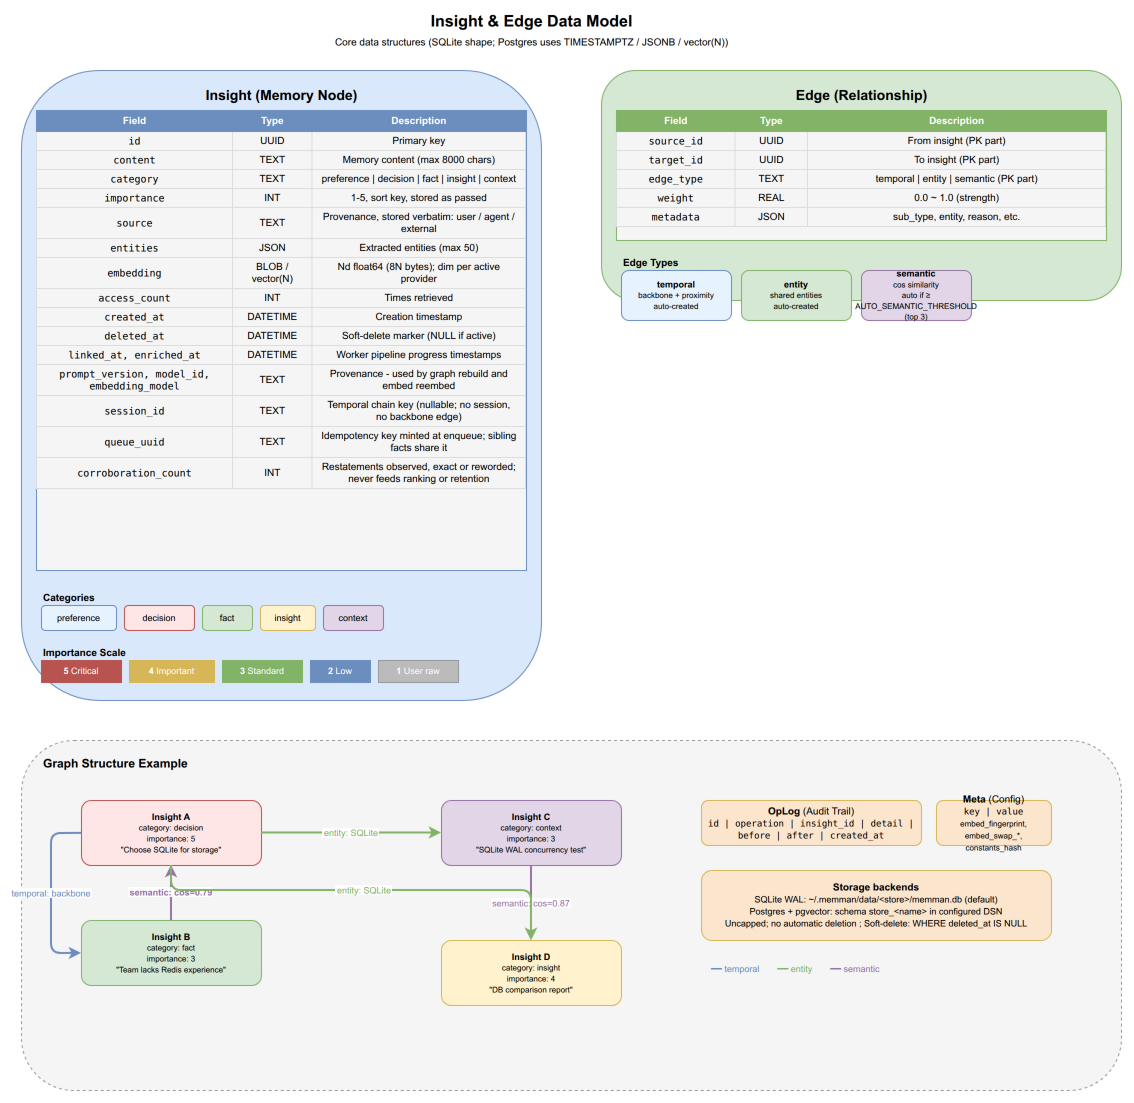

The diagram above was exported from draw.io. Its source (the exported page's mxGraphModel, read from the mxfile embedded in the PNG):
<mxGraphModel dx="1422" dy="1000" grid="1" gridSize="10" guides="1" tooltips="1" connect="1" arrows="1" fold="1" page="1" pageScale="1" pageWidth="1200" pageHeight="1200" math="0" shadow="0">
  <root>
    <mxCell id="0" />
    <mxCell id="1" parent="0" />
    <mxCell id="dm_title" value="&lt;b&gt;Insight &amp; Edge Data Model&lt;/b&gt;&lt;br&gt;&lt;font style=&quot;font-size:10px&quot;&gt;Core data structures (SQLite shape; Postgres uses TIMESTAMPTZ / JSONB / vector(N))&lt;/font&gt;" style="text;html=1;align=center;verticalAlign=middle;fontSize=16;strokeColor=none;fillColor=none;" vertex="1" parent="1">
      <mxGeometry x="350" y="10" width="400" height="40" as="geometry" />
    </mxCell>
    <mxCell id="dm_insight_box" value="" style="rounded=1;whiteSpace=wrap;html=1;fillColor=#dae8fc;strokeColor=#6c8ebf;" vertex="1" parent="1">
      <mxGeometry x="40" y="70" width="520" height="630" as="geometry" />
    </mxCell>
    <mxCell id="dm_insight_title" value="&lt;b&gt;Insight&lt;/b&gt; (Memory Node)" style="text;html=1;align=center;fontSize=14;fillColor=none;strokeColor=none;fontStyle=1;" vertex="1" parent="1">
      <mxGeometry x="190" y="80" width="220" height="25" as="geometry" />
    </mxCell>
    <mxCell id="dm_fields" value="&lt;table style=&quot;font-size:10px; border-collapse:collapse; width:100%&quot;&gt;&lt;tr style=&quot;background:#6c8ebf; color:white; font-weight:bold;&quot;&gt;&lt;td style=&quot;padding:4px 8px; border:1px solid #6c8ebf;&quot;&gt;Field&lt;/td&gt;&lt;td style=&quot;padding:4px 8px; border:1px solid #6c8ebf;&quot;&gt;Type&lt;/td&gt;&lt;td style=&quot;padding:4px 8px; border:1px solid #6c8ebf;&quot;&gt;Description&lt;/td&gt;&lt;/tr&gt;&lt;tr&gt;&lt;td style=&quot;padding:3px 8px; border:1px solid #ddd; font-family:monospace;&quot;&gt;id&lt;/td&gt;&lt;td style=&quot;padding:3px 8px; border:1px solid #ddd;&quot;&gt;UUID&lt;/td&gt;&lt;td style=&quot;padding:3px 8px; border:1px solid #ddd;&quot;&gt;Primary key&lt;/td&gt;&lt;/tr&gt;&lt;tr&gt;&lt;td style=&quot;padding:3px 8px; border:1px solid #ddd; font-family:monospace;&quot;&gt;content&lt;/td&gt;&lt;td style=&quot;padding:3px 8px; border:1px solid #ddd;&quot;&gt;TEXT&lt;/td&gt;&lt;td style=&quot;padding:3px 8px; border:1px solid #ddd;&quot;&gt;Memory content (max 8000 chars)&lt;/td&gt;&lt;/tr&gt;&lt;tr&gt;&lt;td style=&quot;padding:3px 8px; border:1px solid #ddd; font-family:monospace;&quot;&gt;category&lt;/td&gt;&lt;td style=&quot;padding:3px 8px; border:1px solid #ddd;&quot;&gt;TEXT&lt;/td&gt;&lt;td style=&quot;padding:3px 8px; border:1px solid #ddd;&quot;&gt;preference | decision | fact | insight | context&lt;/td&gt;&lt;/tr&gt;&lt;tr&gt;&lt;td style=&quot;padding:3px 8px; border:1px solid #ddd; font-family:monospace;&quot;&gt;importance&lt;/td&gt;&lt;td style=&quot;padding:3px 8px; border:1px solid #ddd;&quot;&gt;INT&lt;/td&gt;&lt;td style=&quot;padding:3px 8px; border:1px solid #ddd;&quot;&gt;1-5, sort key, stored as passed&lt;/td&gt;&lt;/tr&gt;&lt;tr&gt;&lt;td style=&quot;padding:3px 8px; border:1px solid #ddd; font-family:monospace;&quot;&gt;source&lt;/td&gt;&lt;td style=&quot;padding:3px 8px; border:1px solid #ddd;&quot;&gt;TEXT&lt;/td&gt;&lt;td style=&quot;padding:3px 8px; border:1px solid #ddd;&quot;&gt;Provenance, stored verbatim: user / agent / external&lt;/td&gt;&lt;/tr&gt;&lt;tr&gt;&lt;td style=&quot;padding:3px 8px; border:1px solid #ddd; font-family:monospace;&quot;&gt;entities&lt;/td&gt;&lt;td style=&quot;padding:3px 8px; border:1px solid #ddd;&quot;&gt;JSON&lt;/td&gt;&lt;td style=&quot;padding:3px 8px; border:1px solid #ddd;&quot;&gt;Extracted entities (max 50)&lt;/td&gt;&lt;/tr&gt;&lt;tr&gt;&lt;td style=&quot;padding:3px 8px; border:1px solid #ddd; font-family:monospace;&quot;&gt;embedding&lt;/td&gt;&lt;td style=&quot;padding:3px 8px; border:1px solid #ddd;&quot;&gt;BLOB / vector(N)&lt;/td&gt;&lt;td style=&quot;padding:3px 8px; border:1px solid #ddd;&quot;&gt;Nd float64 (8N bytes); dim per active provider&lt;/td&gt;&lt;/tr&gt;&lt;tr&gt;&lt;td style=&quot;padding:3px 8px; border:1px solid #ddd; font-family:monospace;&quot;&gt;access_count&lt;/td&gt;&lt;td style=&quot;padding:3px 8px; border:1px solid #ddd;&quot;&gt;INT&lt;/td&gt;&lt;td style=&quot;padding:3px 8px; border:1px solid #ddd;&quot;&gt;Times retrieved&lt;/td&gt;&lt;/tr&gt;&lt;tr&gt;&lt;td style=&quot;padding:3px 8px; border:1px solid #ddd; font-family:monospace;&quot;&gt;created_at&lt;/td&gt;&lt;td style=&quot;padding:3px 8px; border:1px solid #ddd;&quot;&gt;DATETIME&lt;/td&gt;&lt;td style=&quot;padding:3px 8px; border:1px solid #ddd;&quot;&gt;Creation timestamp&lt;/td&gt;&lt;/tr&gt;&lt;tr&gt;&lt;td style=&quot;padding:3px 8px; border:1px solid #ddd; font-family:monospace;&quot;&gt;deleted_at&lt;/td&gt;&lt;td style=&quot;padding:3px 8px; border:1px solid #ddd;&quot;&gt;DATETIME&lt;/td&gt;&lt;td style=&quot;padding:3px 8px; border:1px solid #ddd;&quot;&gt;Soft-delete marker (NULL if active)&lt;/td&gt;&lt;/tr&gt;&lt;tr&gt;&lt;td style=&quot;padding:3px 8px; border:1px solid #ddd; font-family:monospace;&quot;&gt;linked_at, enriched_at&lt;/td&gt;&lt;td style=&quot;padding:3px 8px; border:1px solid #ddd;&quot;&gt;DATETIME&lt;/td&gt;&lt;td style=&quot;padding:3px 8px; border:1px solid #ddd;&quot;&gt;Worker pipeline progress timestamps&lt;/td&gt;&lt;/tr&gt;&lt;tr&gt;&lt;td style=&quot;padding:3px 8px; border:1px solid #ddd; font-family:monospace;&quot;&gt;prompt_version, model_id, embedding_model&lt;/td&gt;&lt;td style=&quot;padding:3px 8px; border:1px solid #ddd;&quot;&gt;TEXT&lt;/td&gt;&lt;td style=&quot;padding:3px 8px; border:1px solid #ddd;&quot;&gt;Provenance - used by graph rebuild and embed reembed&lt;/td&gt;&lt;/tr&gt;&lt;tr&gt;&lt;td style=&quot;padding:3px 8px; border:1px solid #ddd; font-family:monospace;&quot;&gt;session_id&lt;/td&gt;&lt;td style=&quot;padding:3px 8px; border:1px solid #ddd;&quot;&gt;TEXT&lt;/td&gt;&lt;td style=&quot;padding:3px 8px; border:1px solid #ddd;&quot;&gt;Temporal chain key (nullable; no session, no backbone edge)&lt;/td&gt;&lt;/tr&gt;&lt;tr&gt;&lt;td style=&quot;padding:3px 8px; border:1px solid #ddd; font-family:monospace;&quot;&gt;queue_uuid&lt;/td&gt;&lt;td style=&quot;padding:3px 8px; border:1px solid #ddd;&quot;&gt;TEXT&lt;/td&gt;&lt;td style=&quot;padding:3px 8px; border:1px solid #ddd;&quot;&gt;Idempotency key minted at enqueue; sibling facts share it&lt;/td&gt;&lt;/tr&gt;&lt;tr&gt;&lt;td style=&quot;padding:3px 8px; border:1px solid #ddd; font-family:monospace;&quot;&gt;corroboration_count&lt;/td&gt;&lt;td style=&quot;padding:3px 8px; border:1px solid #ddd;&quot;&gt;INT&lt;/td&gt;&lt;td style=&quot;padding:3px 8px; border:1px solid #ddd;&quot;&gt;Restatements observed, exact or reworded; never feeds ranking or retention&lt;/td&gt;&lt;/tr&gt;&lt;/table&gt;" style="rounded=0;whiteSpace=wrap;html=1;overflow=fill;fillColor=#f5f5f5;strokeColor=#6c8ebf;" vertex="1" parent="1">
      <mxGeometry x="55" y="110" width="490" height="460" as="geometry" />
    </mxCell>
    <mxCell id="dm_cat_title" value="&lt;b&gt;Categories&lt;/b&gt;" style="text;html=1;align=left;fontSize=10;fillColor=none;strokeColor=none;fontStyle=1;" vertex="1" parent="1">
      <mxGeometry x="60" y="585" width="100" height="15" as="geometry" />
    </mxCell>
    <mxCell id="dm_cat1" value="preference" style="rounded=1;whiteSpace=wrap;html=1;fillColor=#E6F3FF;strokeColor=#6c8ebf;fontSize=9;" vertex="1" parent="1">
      <mxGeometry x="60" y="605" width="75" height="25" as="geometry" />
    </mxCell>
    <mxCell id="dm_cat2" value="decision" style="rounded=1;whiteSpace=wrap;html=1;fillColor=#FFE6E6;strokeColor=#b85450;fontSize=9;" vertex="1" parent="1">
      <mxGeometry x="143" y="605" width="70" height="25" as="geometry" />
    </mxCell>
    <mxCell id="dm_cat3" value="fact" style="rounded=1;whiteSpace=wrap;html=1;fillColor=#d5e8d4;strokeColor=#82b366;fontSize=9;" vertex="1" parent="1">
      <mxGeometry x="221" y="605" width="50" height="25" as="geometry" />
    </mxCell>
    <mxCell id="dm_cat4" value="insight" style="rounded=1;whiteSpace=wrap;html=1;fillColor=#fff2cc;strokeColor=#d6b656;fontSize=9;" vertex="1" parent="1">
      <mxGeometry x="279" y="605" width="55" height="25" as="geometry" />
    </mxCell>
    <mxCell id="dm_cat5" value="context" style="rounded=1;whiteSpace=wrap;html=1;fillColor=#e1d5e7;strokeColor=#9673a6;fontSize=9;" vertex="1" parent="1">
      <mxGeometry x="342" y="605" width="60" height="25" as="geometry" />
    </mxCell>
    <mxCell id="dm_imp_title" value="&lt;b&gt;Importance Scale&lt;/b&gt;" style="text;html=1;align=left;fontSize=10;fillColor=none;strokeColor=none;fontStyle=1;" vertex="1" parent="1">
      <mxGeometry x="60" y="640" width="120" height="15" as="geometry" />
    </mxCell>
    <mxCell id="dm_imp5" value="&lt;b&gt;5&lt;/b&gt; Critical" style="rounded=0;whiteSpace=wrap;html=1;fillColor=#b85450;strokeColor=#b85450;fontSize=9;fontColor=#fff;" vertex="1" parent="1">
      <mxGeometry x="60" y="660" width="80" height="22" as="geometry" />
    </mxCell>
    <mxCell id="dm_imp4" value="&lt;b&gt;4&lt;/b&gt; Important" style="rounded=0;whiteSpace=wrap;html=1;fillColor=#d6b656;strokeColor=#d6b656;fontSize=9;fontColor=#fff;" vertex="1" parent="1">
      <mxGeometry x="148" y="660" width="85" height="22" as="geometry" />
    </mxCell>
    <mxCell id="dm_imp3" value="&lt;b&gt;3&lt;/b&gt; Standard" style="rounded=0;whiteSpace=wrap;html=1;fillColor=#82b366;strokeColor=#82b366;fontSize=9;fontColor=#fff;" vertex="1" parent="1">
      <mxGeometry x="241" y="660" width="80" height="22" as="geometry" />
    </mxCell>
    <mxCell id="dm_imp2" value="&lt;b&gt;2&lt;/b&gt; Low" style="rounded=0;whiteSpace=wrap;html=1;fillColor=#6c8ebf;strokeColor=#6c8ebf;fontSize=9;fontColor=#fff;" vertex="1" parent="1">
      <mxGeometry x="329" y="660" width="60" height="22" as="geometry" />
    </mxCell>
    <mxCell id="dm_imp1" value="&lt;b&gt;1&lt;/b&gt; User raw" style="rounded=0;whiteSpace=wrap;html=1;fillColor=#bbb;strokeColor=#999;fontSize=9;fontColor=#fff;" vertex="1" parent="1">
      <mxGeometry x="397" y="660" width="80" height="22" as="geometry" />
    </mxCell>
    <mxCell id="dm_edge_box" value="" style="rounded=1;whiteSpace=wrap;html=1;fillColor=#d5e8d4;strokeColor=#82b366;" vertex="1" parent="1">
      <mxGeometry x="620" y="70" width="520" height="230" as="geometry" />
    </mxCell>
    <mxCell id="dm_edge_title" value="&lt;b&gt;Edge&lt;/b&gt; (Relationship)" style="text;html=1;align=center;fontSize=14;fillColor=none;strokeColor=none;fontStyle=1;" vertex="1" parent="1">
      <mxGeometry x="780" y="80" width="200" height="25" as="geometry" />
    </mxCell>
    <mxCell id="dm_efields" value="&lt;table style=&quot;font-size:10px; border-collapse:collapse; width:100%;&quot;&gt;&lt;tr style=&quot;background:#82b366; color:white; font-weight:bold;&quot;&gt;&lt;td style=&quot;padding:4px 8px; border:1px solid #82b366;&quot;&gt;Field&lt;/td&gt;&lt;td style=&quot;padding:4px 8px; border:1px solid #82b366;&quot;&gt;Type&lt;/td&gt;&lt;td style=&quot;padding:4px 8px; border:1px solid #82b366;&quot;&gt;Description&lt;/td&gt;&lt;/tr&gt;&lt;tr&gt;&lt;td style=&quot;padding:3px 8px; border:1px solid #ddd; font-family:monospace;&quot;&gt;source_id&lt;/td&gt;&lt;td style=&quot;padding:3px 8px; border:1px solid #ddd;&quot;&gt;UUID&lt;/td&gt;&lt;td style=&quot;padding:3px 8px; border:1px solid #ddd;&quot;&gt;From insight (PK part)&lt;/td&gt;&lt;/tr&gt;&lt;tr&gt;&lt;td style=&quot;padding:3px 8px; border:1px solid #ddd; font-family:monospace;&quot;&gt;target_id&lt;/td&gt;&lt;td style=&quot;padding:3px 8px; border:1px solid #ddd;&quot;&gt;UUID&lt;/td&gt;&lt;td style=&quot;padding:3px 8px; border:1px solid #ddd;&quot;&gt;To insight (PK part)&lt;/td&gt;&lt;/tr&gt;&lt;tr&gt;&lt;td style=&quot;padding:3px 8px; border:1px solid #ddd; font-family:monospace;&quot;&gt;edge_type&lt;/td&gt;&lt;td style=&quot;padding:3px 8px; border:1px solid #ddd;&quot;&gt;TEXT&lt;/td&gt;&lt;td style=&quot;padding:3px 8px; border:1px solid #ddd;&quot;&gt;temporal | entity | semantic (PK part)&lt;/td&gt;&lt;/tr&gt;&lt;tr&gt;&lt;td style=&quot;padding:3px 8px; border:1px solid #ddd; font-family:monospace;&quot;&gt;weight&lt;/td&gt;&lt;td style=&quot;padding:3px 8px; border:1px solid #ddd;&quot;&gt;REAL&lt;/td&gt;&lt;td style=&quot;padding:3px 8px; border:1px solid #ddd;&quot;&gt;0.0 ~ 1.0 (strength)&lt;/td&gt;&lt;/tr&gt;&lt;tr&gt;&lt;td style=&quot;padding:3px 8px; border:1px solid #ddd; font-family:monospace;&quot;&gt;metadata&lt;/td&gt;&lt;td style=&quot;padding:3px 8px; border:1px solid #ddd;&quot;&gt;JSON&lt;/td&gt;&lt;td style=&quot;padding:3px 8px; border:1px solid #ddd;&quot;&gt;sub_type, entity, reason, etc.&lt;/td&gt;&lt;/tr&gt;&lt;/table&gt;" style="rounded=0;whiteSpace=wrap;html=1;overflow=fill;fillColor=#f5f5f5;strokeColor=#82b366;" vertex="1" parent="1">
      <mxGeometry x="635" y="110" width="490" height="130" as="geometry" />
    </mxCell>
    <mxCell id="dm_et_title" value="&lt;b&gt;Edge Types&lt;/b&gt;" style="text;html=1;align=left;fontSize=10;fillColor=none;strokeColor=none;fontStyle=1;" vertex="1" parent="1">
      <mxGeometry x="640" y="250" width="200" height="15" as="geometry" />
    </mxCell>
    <mxCell id="dm_et1" value="&lt;b&gt;temporal&lt;/b&gt;&lt;br&gt;&lt;font style=&quot;font-size:8px&quot;&gt;backbone + proximity&lt;br&gt;auto-created&lt;/font&gt;" style="rounded=1;whiteSpace=wrap;html=1;fillColor=#E6F3FF;strokeColor=#6c8ebf;fontSize=9;" vertex="1" parent="1">
      <mxGeometry x="640" y="270" width="110" height="50" as="geometry" />
    </mxCell>
    <mxCell id="dm_et2" value="&lt;b&gt;entity&lt;/b&gt;&lt;br&gt;&lt;font style=&quot;font-size:8px&quot;&gt;shared entities&lt;br&gt;auto-created&lt;/font&gt;" style="rounded=1;whiteSpace=wrap;html=1;fillColor=#d5e8d4;strokeColor=#82b366;fontSize=9;" vertex="1" parent="1">
      <mxGeometry x="760" y="270" width="110" height="50" as="geometry" />
    </mxCell>
    <mxCell id="dm_et4" value="&lt;b&gt;semantic&lt;/b&gt;&lt;br&gt;&lt;font style=&quot;font-size:8px&quot;&gt;cos similarity&lt;br&gt;auto if ≥ AUTO_SEMANTIC_THRESHOLD (top 3)&lt;/font&gt;" style="rounded=1;whiteSpace=wrap;html=1;fillColor=#e1d5e7;strokeColor=#9673a6;fontSize=9;" vertex="1" parent="1">
      <mxGeometry x="880" y="270" width="110" height="50" as="geometry" />
    </mxCell>
    <mxCell id="dm_rel_box" value="" style="rounded=1;whiteSpace=wrap;html=1;fillColor=#f5f5f5;strokeColor=#999;dashed=1;" vertex="1" parent="1">
      <mxGeometry x="40" y="740" width="1100" height="350" as="geometry" />
    </mxCell>
    <mxCell id="dm_rel_title" value="&lt;b&gt;Graph Structure Example&lt;/b&gt;" style="text;html=1;align=left;fontSize=12;fillColor=none;strokeColor=none;fontStyle=1;" vertex="1" parent="1">
      <mxGeometry x="60" y="750" width="250" height="20" as="geometry" />
    </mxCell>
    <mxCell id="dm_ex1" value="&lt;b&gt;Insight A&lt;/b&gt;&lt;br&gt;&lt;font style=&quot;font-size:8px&quot;&gt;category: decision&lt;br&gt;importance: 5&lt;br&gt;&quot;Choose SQLite for storage&quot;&lt;/font&gt;" style="rounded=1;whiteSpace=wrap;html=1;fillColor=#FFE6E6;strokeColor=#b85450;fontSize=9;" vertex="1" parent="1">
      <mxGeometry x="100" y="800" width="180" height="65" as="geometry" />
    </mxCell>
    <mxCell id="dm_ex2" value="&lt;b&gt;Insight B&lt;/b&gt;&lt;br&gt;&lt;font style=&quot;font-size:8px&quot;&gt;category: fact&lt;br&gt;importance: 3&lt;br&gt;&quot;Team lacks Redis experience&quot;&lt;/font&gt;" style="rounded=1;whiteSpace=wrap;html=1;fillColor=#d5e8d4;strokeColor=#82b366;fontSize=9;" vertex="1" parent="1">
      <mxGeometry x="100" y="920" width="180" height="65" as="geometry" />
    </mxCell>
    <mxCell id="dm_ex3" value="&lt;b&gt;Insight C&lt;/b&gt;&lt;br&gt;&lt;font style=&quot;font-size:8px&quot;&gt;category: context&lt;br&gt;importance: 3&lt;br&gt;&quot;SQLite WAL concurrency test&quot;&lt;/font&gt;" style="rounded=1;whiteSpace=wrap;html=1;fillColor=#e1d5e7;strokeColor=#9673a6;fontSize=9;" vertex="1" parent="1">
      <mxGeometry x="460" y="800" width="180" height="65" as="geometry" />
    </mxCell>
    <mxCell id="dm_ex4" value="&lt;b&gt;Insight D&lt;/b&gt;&lt;br&gt;&lt;font style=&quot;font-size:8px&quot;&gt;category: insight&lt;br&gt;importance: 4&lt;br&gt;&quot;DB comparison report&quot;&lt;/font&gt;" style="rounded=1;whiteSpace=wrap;html=1;fillColor=#fff2cc;strokeColor=#d6b656;fontSize=9;" vertex="1" parent="1">
      <mxGeometry x="460" y="940" width="180" height="65" as="geometry" />
    </mxCell>
    <mxCell id="dm_ee1" value="semantic: cos=0.79" style="edgeStyle=orthogonalEdgeStyle;rounded=1;strokeColor=#9673a6;strokeWidth=2;fontSize=9;fontColor=#9673a6;fontStyle=1;" edge="1" parent="1" source="dm_ex2" target="dm_ex1">
      <mxGeometry relative="1" as="geometry" />
    </mxCell>
    <mxCell id="dm_ee2" value="entity: SQLite" style="rounded=1;strokeColor=#82b366;strokeWidth=2;fontSize=9;fontColor=#82b366;" edge="1" parent="1" source="dm_ex1" target="dm_ex3">
      <mxGeometry relative="1" as="geometry" />
    </mxCell>
    <mxCell id="dm_ee3" value="temporal: backbone" style="rounded=1;strokeColor=#6c8ebf;strokeWidth=2;fontSize=9;fontColor=#6c8ebf;" edge="1" parent="1" source="dm_ex1" target="dm_ex2">
      <mxGeometry relative="1" as="geometry">
        <Array as="points">
          <mxPoint x="70" y="833" />
          <mxPoint x="70" y="953" />
        </Array>
      </mxGeometry>
    </mxCell>
    <mxCell id="dm_ee4" value="semantic: cos=0.87" style="rounded=1;strokeColor=#9673a6;strokeWidth=2;fontSize=9;fontColor=#9673a6;" edge="1" parent="1" source="dm_ex3" target="dm_ex4">
      <mxGeometry relative="1" as="geometry" />
    </mxCell>
    <mxCell id="dm_ee5" value="entity: SQLite" style="rounded=1;strokeColor=#82b366;strokeWidth=2;fontSize=9;fontColor=#82b366;" edge="1" parent="1" source="dm_ex1" target="dm_ex4">
      <mxGeometry relative="1" as="geometry">
        <Array as="points">
          <mxPoint x="190" y="890" />
          <mxPoint x="550" y="890" />
        </Array>
      </mxGeometry>
    </mxCell>
    <mxCell id="dm_oplog" value="&lt;b&gt;OpLog&lt;/b&gt; (Audit Trail)&lt;br&gt;&lt;font style=&quot;font-size:9px; font-family:monospace;&quot;&gt;id | operation | insight_id | detail | before | after | created_at&lt;/font&gt;" style="rounded=1;whiteSpace=wrap;html=1;fillColor=#fce5cd;strokeColor=#d6b656;fontSize=10;" vertex="1" parent="1">
      <mxGeometry x="720" y="800" width="220" height="45" as="geometry" />
    </mxCell>
    <mxCell id="dm_meta" value="&lt;b&gt;Meta&lt;/b&gt; (Config)&lt;br&gt;&lt;font style=&quot;font-size:9px; font-family:monospace;&quot;&gt;key | value&lt;/font&gt;&lt;br&gt;&lt;font style=&quot;font-size:8px&quot;&gt;embed_fingerprint, embed_swap_*, constants_hash&lt;/font&gt;" style="rounded=1;whiteSpace=wrap;html=1;fillColor=#fce5cd;strokeColor=#d6b656;fontSize=10;" vertex="1" parent="1">
      <mxGeometry x="955" y="800" width="115" height="45" as="geometry" />
    </mxCell>
    <mxCell id="dm_storage" value="&lt;b&gt;Storage backends&lt;/b&gt;&lt;br&gt;&lt;font style=&quot;font-size:9px&quot;&gt;SQLite WAL: ~/.memman/data/&amp;lt;store&amp;gt;/memman.db (default)&lt;br&gt;Postgres + pgvector: schema store_&amp;lt;name&amp;gt; in configured DSN&lt;br&gt;Uncapped; no automatic deletion ; Soft-delete: WHERE deleted_at IS NULL&lt;/font&gt;" style="rounded=1;whiteSpace=wrap;html=1;fillColor=#fce5cd;strokeColor=#d6b656;fontSize=10;" vertex="1" parent="1">
      <mxGeometry x="720" y="870" width="350" height="70" as="geometry" />
    </mxCell>
    <mxCell id="dm_legend" value="&lt;table style=&quot;font-size:9px;&quot;&gt;&lt;tr&gt;&lt;td style=&quot;color:#6c8ebf; padding:2px 8px;&quot;&gt;━━ temporal&lt;/td&gt;&lt;td style=&quot;color:#82b366; padding:2px 8px;&quot;&gt;━━ entity&lt;/td&gt;&lt;td style=&quot;color:#9673a6; padding:2px 8px;&quot;&gt;━━ semantic&lt;/td&gt;&lt;/tr&gt;&lt;/table&gt;" style="rounded=0;whiteSpace=wrap;html=1;overflow=fill;fillColor=none;strokeColor=none;" vertex="1" parent="1">
      <mxGeometry x="720" y="960" width="350" height="25" as="geometry" />
    </mxCell>
  </root>
</mxGraphModel>